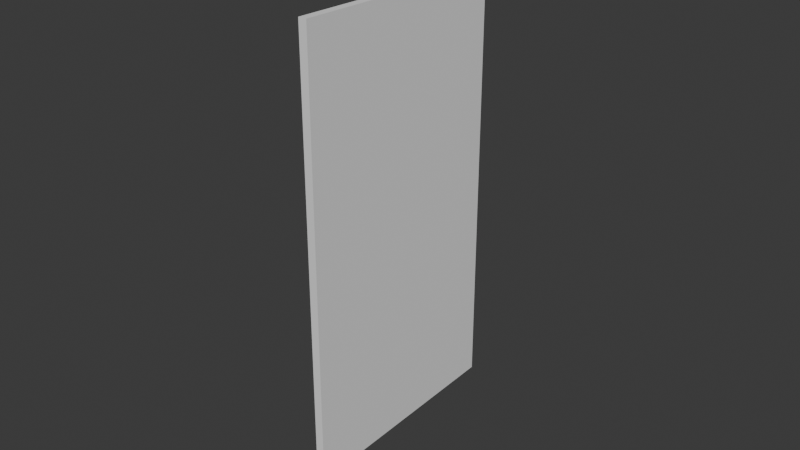 # Source: UCX_TaskBoardMain_004.blend  (saved by Blender 4.0.36; exported with 4.5.12 LTS)
import bpy
from mathutils import Matrix  # noqa: F401  (used for matrix-valued properties, if any)

bpy.ops.wm.read_factory_settings(use_empty=True)
scene = bpy.context.scene
scene.name = 'Scene'

# ---- collections
col_collection = bpy.data.collections.new('Collection'); scene.collection.children.link(col_collection)

# ---- world
world_world = bpy.data.worlds.new('World'); scene.world = world_world
world_world.use_nodes = True; world_world.node_tree.nodes.clear()
_N = world_world.node_tree.nodes; _L = world_world.node_tree.links
n0 = _N.new('ShaderNodeOutputWorld'); n0.name = 'World Output'; n0.location = (300, 300)
n1 = _N.new('ShaderNodeBackground'); n1.name = 'Background'; n1.location = (10, 300)
n1.inputs[0].default_value = (0.05088, 0.05088, 0.05088, 1.0)
_L.new(n1.outputs[0], n0.inputs[0])
n0.is_active_output = True
world_world.color = (0.05088, 0.05088, 0.05088)
world_world.use_sun_shadow = False
world_world.sun_shadow_jitter_overblur = 0.0

# ---- meshes
me_ucx_taskboardmain_004 = bpy.data.meshes.new('UCX_TaskBoardMain_004')
me_ucx_taskboardmain_004.from_pydata([(-0.001306, -0.03665, 0.07054), (-0.001309, 0.03691, 0.06862), (-0.001309, 0.03691, -0.06862), (-0.001306, -0.03665, -0.07055), (0.001306, 0.03699, -0.06862), (0.001309, -0.03657, -0.07055), (0.001306, 0.03699, 0.06862), (0.001309, -0.03657, 0.07055)], [], [(0, 1, 2), (0, 2, 3), (3, 2, 4), (3, 4, 5), (5, 4, 6), (5, 6, 7), (7, 6, 1), (7, 1, 0), (3, 5, 7), (3, 7, 0), (4, 2, 1), (4, 1, 6)])
me_ucx_taskboardmain_004.update()

# ---- objects
ob_ucx_taskboardmain_004 = bpy.data.objects.new('UCX_TaskBoardMain_004', me_ucx_taskboardmain_004)

# ---- transforms, parenting, visibility, modifiers, constraints
ob_ucx_taskboardmain_004.location = (0.0, 0.0, 0.0)

# ---- collection membership
col_collection.objects.link(ob_ucx_taskboardmain_004)

# ---- scene / render settings (as saved in the file)
scene.frame_start = 1; scene.frame_end = 250; scene.frame_set(1)
scene.render.engine = 'BLENDER_EEVEE_NEXT'
scene.cycles.sampling_pattern = 'TABULATED_SOBOL'
bpy.context.view_layer.update()

# ---- added for rendering (the .blend has no active camera and no usable light): camera, sun
cam_auto = bpy.data.cameras.new('AutoCamera')
cam_auto.lens = 50.0
cam_auto.sensor_width = 36.0
cam_auto.clip_end = 1000.0
ob_auto_camera = bpy.data.objects.new('AutoCamera', cam_auto)
scene.collection.objects.link(ob_auto_camera)
ob_auto_camera.location = (0.185045, -0.221884, 0.148036)
ob_auto_camera.rotation_euler = (1.09748, -7.21219e-08, 0.694738)
scene.camera = ob_auto_camera
light_auto_sun = bpy.data.lights.new('AutoSun', 'SUN')
light_auto_sun.energy = 3.0
light_auto_sun.angle = 0.0523599
ob_auto_sun = bpy.data.objects.new('AutoSun', light_auto_sun)
scene.collection.objects.link(ob_auto_sun)
ob_auto_sun.rotation_euler = (0.872665, 0.174533, 0.523599)
bpy.context.view_layer.update()
